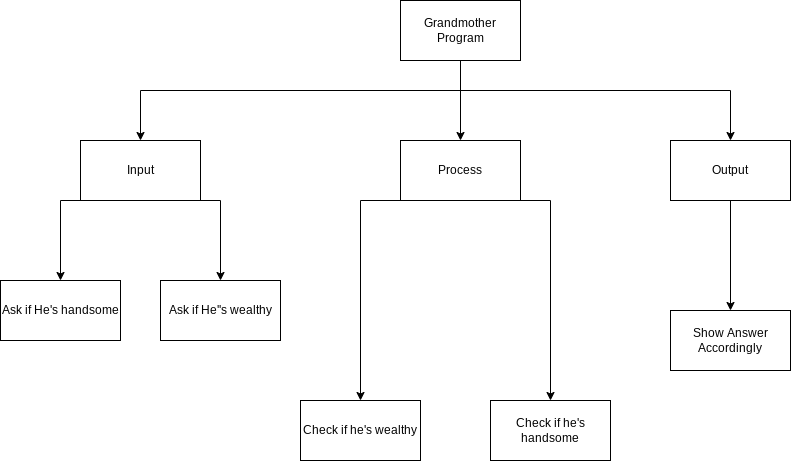

The diagram above was exported from draw.io. Its source (the exported page's mxGraphModel, read from the mxfile embedded in the PNG):
<mxGraphModel dx="1421" dy="561" grid="1" gridSize="10" guides="1" tooltips="1" connect="1" arrows="1" fold="1" page="1" pageScale="1" pageWidth="827" pageHeight="1169" math="0" shadow="0">
  <root>
    <mxCell id="0" />
    <mxCell id="1" parent="0" />
    <mxCell id="9" style="edgeStyle=none;html=1;entryX=0.5;entryY=0;entryDx=0;entryDy=0;jumpStyle=line;" parent="1" target="4" edge="1">
      <mxGeometry relative="1" as="geometry">
        <mxPoint x="330" y="90" as="sourcePoint" />
      </mxGeometry>
    </mxCell>
    <mxCell id="16" style="edgeStyle=orthogonalEdgeStyle;rounded=0;jumpStyle=line;html=1;entryX=0.5;entryY=0;entryDx=0;entryDy=0;" parent="1" source="2" target="3" edge="1">
      <mxGeometry relative="1" as="geometry">
        <Array as="points">
          <mxPoint x="330" y="120" />
          <mxPoint x="10" y="120" />
        </Array>
      </mxGeometry>
    </mxCell>
    <mxCell id="17" style="edgeStyle=orthogonalEdgeStyle;shape=connector;rounded=0;jumpStyle=line;html=1;labelBackgroundColor=default;fontFamily=Helvetica;fontSize=11;fontColor=default;endArrow=classic;strokeColor=default;" parent="1" source="2" target="5" edge="1">
      <mxGeometry relative="1" as="geometry">
        <Array as="points">
          <mxPoint x="330" y="120" />
          <mxPoint x="600" y="120" />
        </Array>
      </mxGeometry>
    </mxCell>
    <mxCell id="2" value="Grandmother Program" style="rounded=0;whiteSpace=wrap;html=1;" parent="1" vertex="1">
      <mxGeometry x="270" y="30" width="120" height="60" as="geometry" />
    </mxCell>
    <mxCell id="13" style="edgeStyle=none;html=1;exitX=0.5;exitY=1;exitDx=0;exitDy=0;entryX=0.5;entryY=0;entryDx=0;entryDy=0;rounded=0;" parent="1" source="3" target="6" edge="1">
      <mxGeometry relative="1" as="geometry">
        <Array as="points">
          <mxPoint x="-70" y="230" />
        </Array>
      </mxGeometry>
    </mxCell>
    <mxCell id="19" style="edgeStyle=none;html=1;exitX=1;exitY=1;exitDx=0;exitDy=0;entryX=0.5;entryY=0;entryDx=0;entryDy=0;rounded=0;" parent="1" source="3" target="18" edge="1">
      <mxGeometry relative="1" as="geometry">
        <Array as="points">
          <mxPoint x="90" y="230" />
        </Array>
      </mxGeometry>
    </mxCell>
    <mxCell id="3" value="Input" style="rounded=0;whiteSpace=wrap;html=1;" parent="1" vertex="1">
      <mxGeometry x="-50" y="170" width="120" height="60" as="geometry" />
    </mxCell>
    <mxCell id="12" style="edgeStyle=none;html=1;exitX=0.5;exitY=1;exitDx=0;exitDy=0;entryX=0.5;entryY=0;entryDx=0;entryDy=0;rounded=0;" parent="1" source="4" target="8" edge="1">
      <mxGeometry relative="1" as="geometry">
        <Array as="points">
          <mxPoint x="230" y="230" />
        </Array>
      </mxGeometry>
    </mxCell>
    <mxCell id="21" style="edgeStyle=none;html=1;exitX=1;exitY=1;exitDx=0;exitDy=0;entryX=0.5;entryY=0;entryDx=0;entryDy=0;rounded=0;" parent="1" source="4" target="20" edge="1">
      <mxGeometry relative="1" as="geometry">
        <Array as="points">
          <mxPoint x="420" y="230" />
        </Array>
      </mxGeometry>
    </mxCell>
    <mxCell id="4" value="Process" style="rounded=0;whiteSpace=wrap;html=1;" parent="1" vertex="1">
      <mxGeometry x="270" y="170" width="120" height="60" as="geometry" />
    </mxCell>
    <mxCell id="14" style="edgeStyle=none;html=1;exitX=0.5;exitY=1;exitDx=0;exitDy=0;entryX=0.5;entryY=0;entryDx=0;entryDy=0;rounded=0;" parent="1" source="5" target="7" edge="1">
      <mxGeometry relative="1" as="geometry">
        <Array as="points" />
      </mxGeometry>
    </mxCell>
    <mxCell id="5" value="Output" style="rounded=0;whiteSpace=wrap;html=1;" parent="1" vertex="1">
      <mxGeometry x="540" y="170" width="120" height="60" as="geometry" />
    </mxCell>
    <mxCell id="6" value="Ask if He's handsome" style="rounded=0;whiteSpace=wrap;html=1;" parent="1" vertex="1">
      <mxGeometry x="-130" y="310" width="120" height="60" as="geometry" />
    </mxCell>
    <mxCell id="7" value="Show Answer Accordingly" style="rounded=0;whiteSpace=wrap;html=1;" parent="1" vertex="1">
      <mxGeometry x="540" y="340" width="120" height="60" as="geometry" />
    </mxCell>
    <mxCell id="8" value="Check if he's wealthy" style="rounded=0;whiteSpace=wrap;html=1;" parent="1" vertex="1">
      <mxGeometry x="170" y="430" width="120" height="60" as="geometry" />
    </mxCell>
    <mxCell id="18" value="Ask if He''s wealthy" style="rounded=0;whiteSpace=wrap;html=1;" parent="1" vertex="1">
      <mxGeometry x="30" y="310" width="120" height="60" as="geometry" />
    </mxCell>
    <mxCell id="20" value="Check if he's handsome" style="rounded=0;whiteSpace=wrap;html=1;" parent="1" vertex="1">
      <mxGeometry x="360" y="430" width="120" height="60" as="geometry" />
    </mxCell>
  </root>
</mxGraphModel>